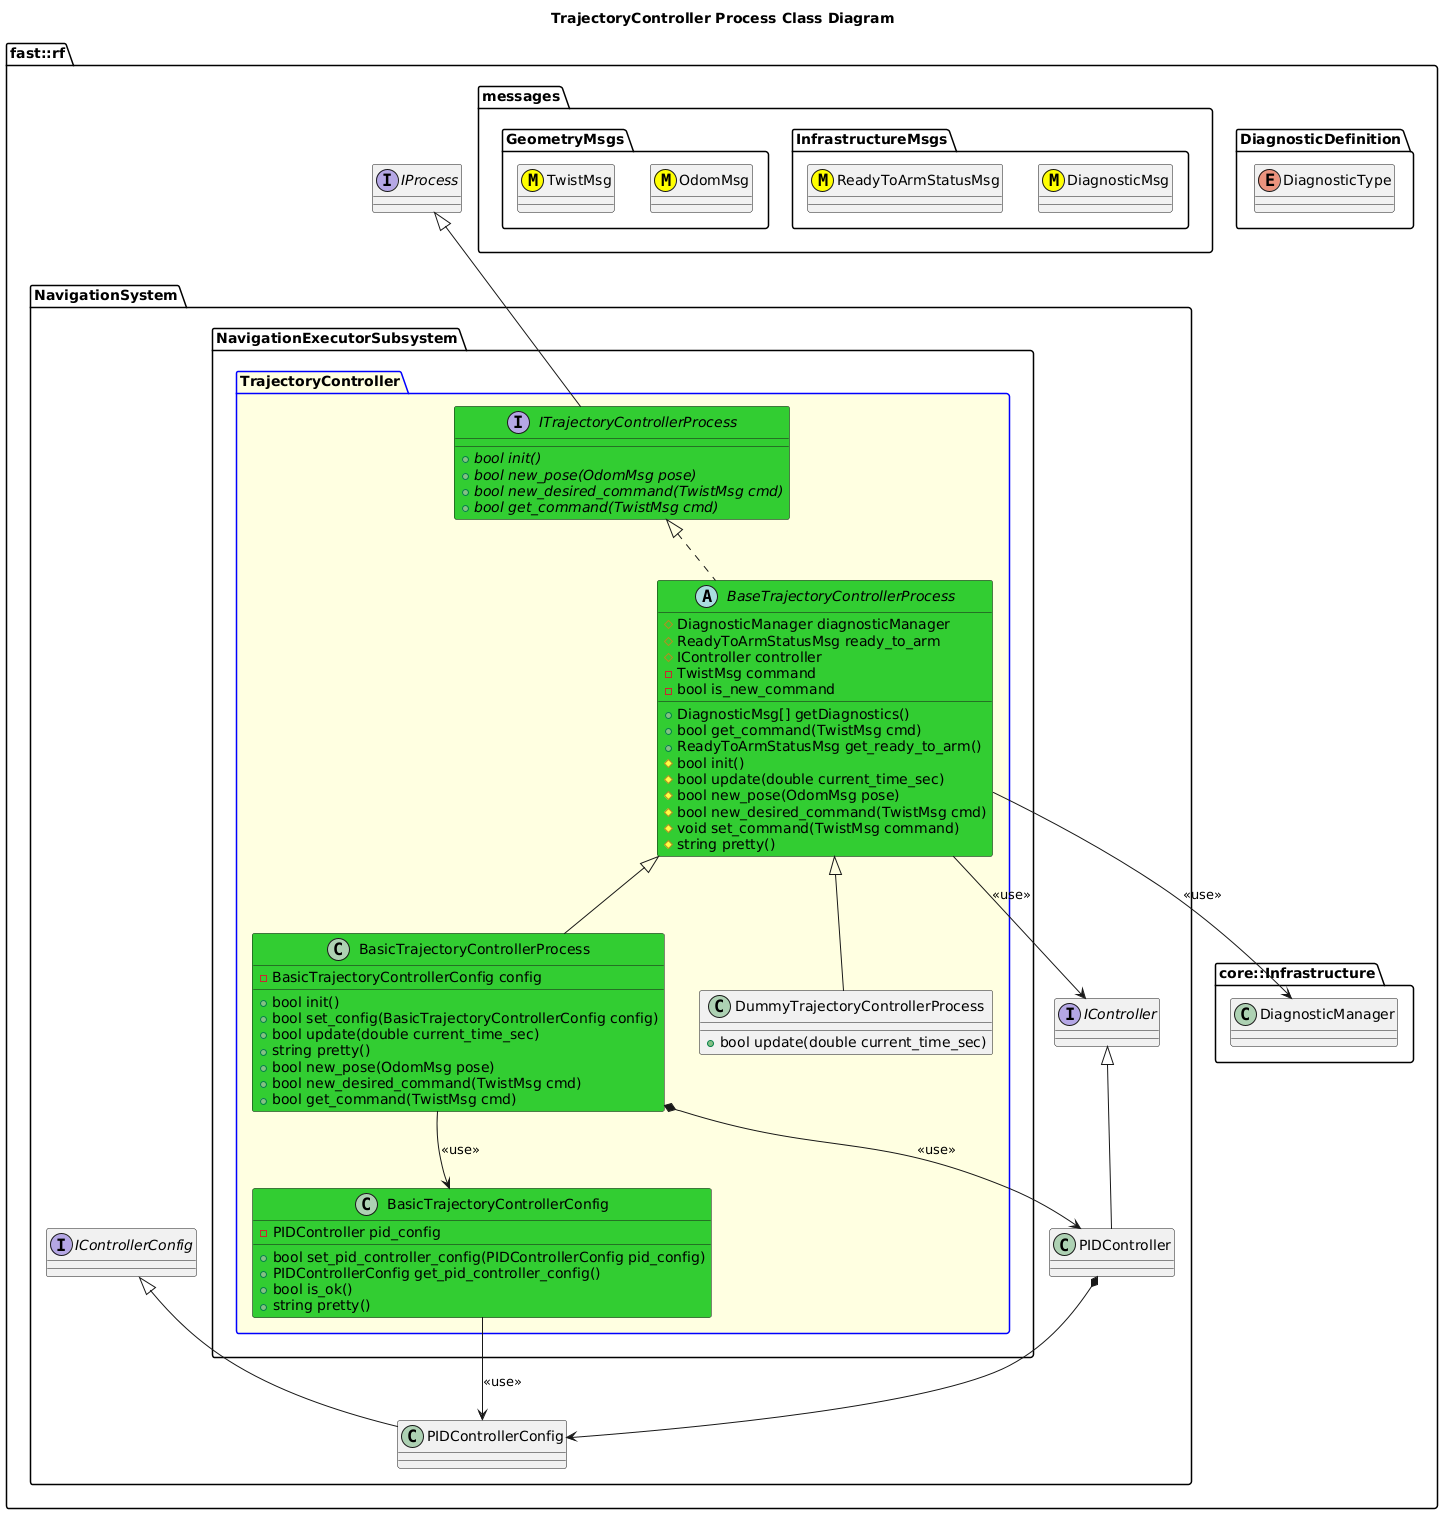

The diagram above was rendered by PlantUML. Its source (embedded in the PNG):
@startuml
title TrajectoryController Process Class Diagram

namespace fast::rf {
  namespace DiagnosticDefinition {
    enum DiagnosticType
  }
  namespace messages {
    namespace InfrastructureMsgs {
      class DiagnosticMsg <<(M,#FFFF00)>>
      class ReadyToArmStatusMsg <<(M,#FFFF00)>>
    }
    namespace GeometryMsgs {
      class OdomMsg <<(M,#FFFF00)>>
      class TwistMsg <<(M,#FFFF00)>>
    }
  }
  namespace core::Infrastructure {
    class DiagnosticManager
  }
  interface IProcess
  namespace NavigationSystem {
    interface IController
    interface IControllerConfig
    class PIDController
    PIDController -up-|> IController
    
    class PIDControllerConfig
    PIDControllerConfig -up-|> IControllerConfig
    PIDController *--> PIDControllerConfig
    namespace NavigationExecutorSubsystem {
      package TrajectoryController #LightYellow;line:blue {
        interface ITrajectoryControllerProcess #LimeGreen  {
          +{abstract} bool init()
          +{abstract} bool new_pose(OdomMsg pose)
          +{abstract} bool new_desired_command(TwistMsg cmd)
          +{abstract} bool get_command(TwistMsg cmd)
        }
        ITrajectoryControllerProcess -up-|> IProcess
        abstract BaseTrajectoryControllerProcess #LimeGreen {
          +DiagnosticMsg[] getDiagnostics()
          +bool get_command(TwistMsg cmd)
          +ReadyToArmStatusMsg get_ready_to_arm()
          #bool init()
          #bool update(double current_time_sec)
          #bool new_pose(OdomMsg pose)
          #bool new_desired_command(TwistMsg cmd)
          #void set_command(TwistMsg command)
          #string pretty()
          #DiagnosticManager diagnosticManager
          #ReadyToArmStatusMsg ready_to_arm
          #IController controller
          -TwistMsg command
          -bool is_new_command

        }
        BaseTrajectoryControllerProcess --> IController: <<use>>
        BaseTrajectoryControllerProcess --> DiagnosticManager: <<use>>
        BaseTrajectoryControllerProcess .up.|> ITrajectoryControllerProcess
        class BasicTrajectoryControllerConfig #LimeGreen {
          +bool set_pid_controller_config(PIDControllerConfig pid_config)
          +PIDControllerConfig get_pid_controller_config()
          +bool is_ok()
          +string pretty()
          -PIDController pid_config
        }

        BasicTrajectoryControllerConfig --> PIDControllerConfig: <<use>>
        class BasicTrajectoryControllerProcess #LimeGreen {
          +bool init()
          +bool set_config(BasicTrajectoryControllerConfig config)
          +bool update(double current_time_sec)
          +string pretty()
          +bool new_pose(OdomMsg pose)
          +bool new_desired_command(TwistMsg cmd)
          +bool get_command(TwistMsg cmd)
          -BasicTrajectoryControllerConfig config
          
         
        }
        BasicTrajectoryControllerProcess -up-|> BaseTrajectoryControllerProcess
        BasicTrajectoryControllerProcess --> BasicTrajectoryControllerConfig: <<use>>
        BasicTrajectoryControllerProcess *-> PIDController: <<use>>
        class DummyTrajectoryControllerProcess {
          +bool update(double current_time_sec)
        }
        DummyTrajectoryControllerProcess -up-|> BaseTrajectoryControllerProcess
      }
    }
  }
}
@enduml